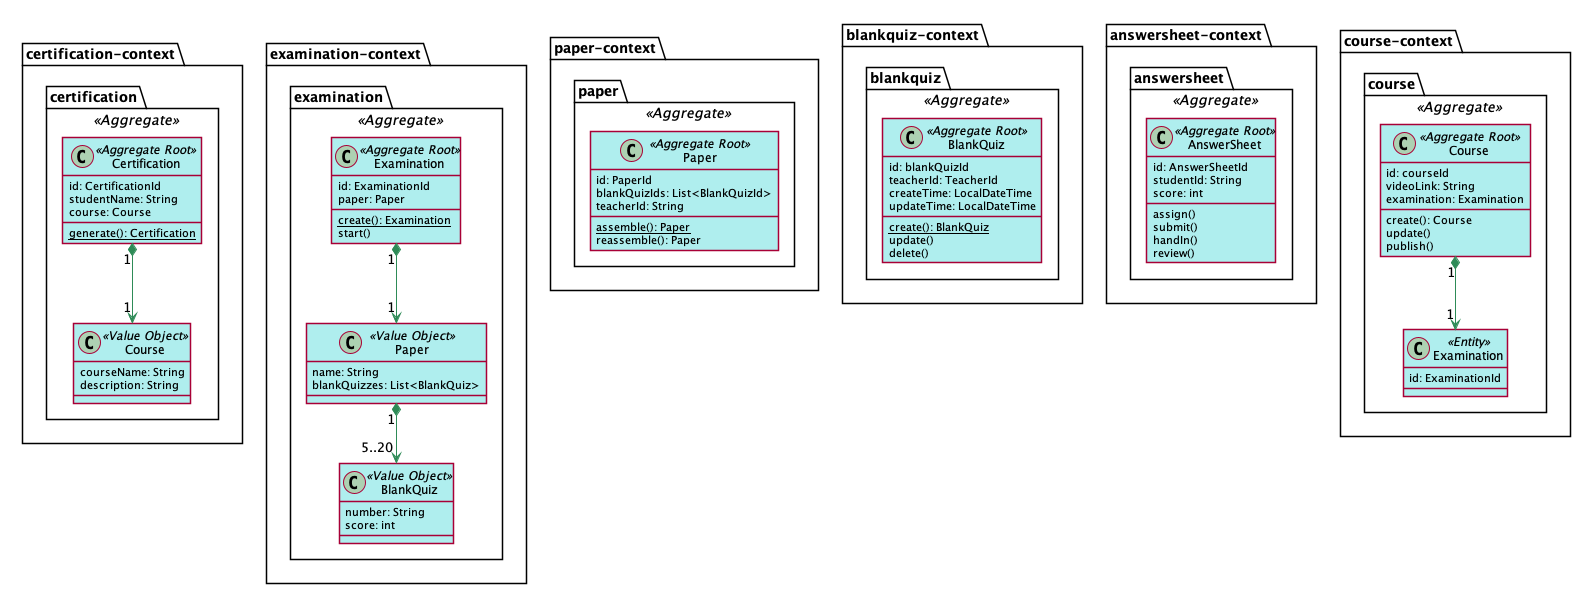

The diagram above was rendered by PlantUML. Its source (embedded in the PNG):
@startuml
skinparam Shadowing false
skinparam class {
    BackgroundColor PaleTurquoise 
    ArrowColor SeaGreen
}

package certification-context {
    package certification <<Aggregate>> {
        class Certification <<Aggregate Root>> {
            id: CertificationId
            studentName: String
            course: Course
            {static} generate(): Certification
        }
        class "Course" as cc <<Value Object>> {
            courseName: String
            description: String
        }
        Certification "1" *--> "1" cc
    }
}

package examination-context {
    package examination <<Aggregate>> {
        class Examination <<Aggregate Root>> {
            id: ExaminationId
            paper: Paper
            {static} create(): Examination
            start()
        }
        class "Paper" as ep <<Value Object>> {
            name: String
            blankQuizzes: List<BlankQuiz>
        }
        class "BlankQuiz" as ebq <<Value Object>> {
            number: String
            score: int
        }
        Examination "1" *--> "1" ep
        ep "1" *--> "5..20" ebq
    }
}

package paper-context {
    package paper <<Aggregate>> {
        class Paper <<Aggregate Root>> {
            id: PaperId
            blankQuizIds: List<BlankQuizId>
            teacherId: String
            {static} assemble(): Paper
            reassemble(): Paper
        }
    }
}

package blankquiz-context {
    package blankquiz <<Aggregate>> {
        class BlankQuiz <<Aggregate Root>> {
            id: blankQuizId
            teacherId: TeacherId
            createTime: LocalDateTime
            updateTime: LocalDateTime
            {static} create(): BlankQuiz
            update()
            delete()
        }
    }
}

package answersheet-context {
    package answersheet <<Aggregate>> {
        class AnswerSheet <<Aggregate Root>> {
            id: AnswerSheetId
            studentId: String
            score: int
            assign()
            submit()
            handIn()
            review()
        }
    }
}

package course-context {
    package course <<Aggregate>> {
        class Course <<Aggregate Root>> {
            id: courseId
            videoLink: String
            examination: Examination
            create(): Course
            update()
            publish()
        }

        class "Examination" as ce <<Entity>> {
            id: ExaminationId
        }
        Course "1" *--> "1" ce
    }
}




' package examination {
'     package examination <<Aggregate>> {
'         class Examination <<Entity>> <<Aggregate Root>> {
'             id: ExaminationId
'             paperId: PaperId
'             createTime: LocalDateTime
'             startTime: LocalDateTime
'             endTime: LocalDateTime
'             answerSheetIds: List<AnswerSheetId>
'         }

'         interface ExaminationSpecification {
'             isSatisfiedBy(Examination examination): boolean
'         }
'         UniquePaperExaminationSpecification --|> ExaminationSpecification
'         class UniquePaperExaminationSpecification <<Value Object>> {
'             isSatisfiedBy(Examination examination): boolean 
'         }
'         OverTimeExaminationSpecification --|> ExaminationSpecification
'         class OverTimeExaminationSpecification <<Value Object>> {
'             isSatisfiedBy(Examination examination): boolean 
'         }
'         Examination --up[hidden] ExaminationSpecification
'         creatingExaminationService --up[hidden] Examination
'     }
' }

' package paper {
'     package paper <<Aggregate>> {
'         class Paper <<Entity>> <<Aggregate Root>> {
'             id: PaperId 
'             quizToReferenceAnswerMap: Map<Quiz, ReferenceAnswer>
'             score(AnswerSheet answerSheet): BigDecimal
'         }
'         Paper ..> AnswerSheet
'         class AnswerSheet <<Value Object>> {
'             quizToAnswerMap: Map<Quiz, Answer>
'         }
'         Paper --> ReferenceAnswer
'         class ReferenceAnswer <<Value Object>>
'         ReferenceAnswer --|> Answer
'         Paper ..> Answer
'         class Answer <<Value Object>> {
'             value: String 
'         }
'         Paper --> Quiz
'         class Quiz <<Value Object>> {
'             description: String 
'             score: Long 
'         }
'         Paper --up[hidden] PaperSpecification
'         interface PaperSpecification {
'             isSatisfiedBy(Paper paper): boolean 
'         }
'         QuizCountPaperSpecification --|> PaperSpecification
'         class QuizCountPaperSpecification <<Value Object>> {
'             isSatisfiedBy(Paper paper): boolean
'         }
'         TotalScorePaperSpecification --|> PaperSpecification
'         class TotalScorePaperSpecification <<Value Object>> {
'             isSatisfiedBy(Paper paper): boolean 
'         }
'         DuplicateQuizPaperSpecification --|> PaperSpecification
'         class DuplicateQuizPaperSpecification <<Value Object>> {
'             isSatisfiedBy(Paper paper): boolean 
'         }
'         class BlankQuiz <<Value Object>>
'         class Quiz <<Value Object>> {
'             score: Long 
'             description: string
'         }
'         BlankQuiz -up-|> Quiz
'     }
' }
@enduml